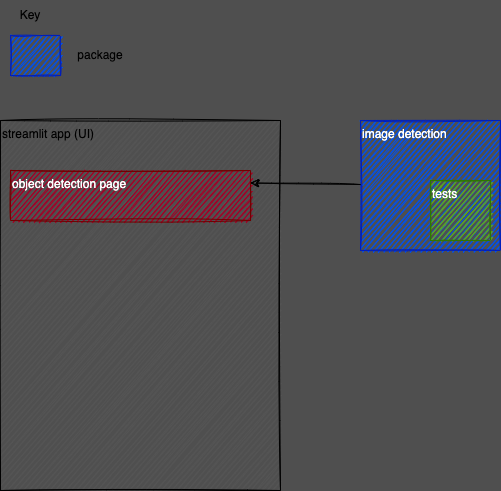

The diagram above was exported from draw.io. Its source (the exported page's mxGraphModel, read from the mxfile embedded in the PNG):
<mxGraphModel dx="556" dy="427" grid="1" gridSize="10" guides="1" tooltips="1" connect="1" arrows="1" fold="1" page="1" pageScale="1" pageWidth="850" pageHeight="1100" background="#4F4F4F" math="0" shadow="0">
  <root>
    <mxCell id="0" />
    <mxCell id="1" parent="0" />
    <mxCell id="2" value="streamlit app (UI)" style="rounded=0;whiteSpace=wrap;html=1;verticalAlign=top;align=left;glass=0;sketch=1;shadow=0;fillColor=#545454;" parent="1" vertex="1">
      <mxGeometry x="40" y="160" width="280" height="370" as="geometry" />
    </mxCell>
    <mxCell id="7" value="" style="group;sketch=1;" parent="1" vertex="1" connectable="0">
      <mxGeometry x="40" y="40" width="130" height="75" as="geometry" />
    </mxCell>
    <mxCell id="4" value="Key" style="text;html=1;strokeColor=none;fillColor=none;align=center;verticalAlign=middle;whiteSpace=wrap;rounded=0;shadow=0;glass=0;sketch=1;" parent="7" vertex="1">
      <mxGeometry width="60" height="30" as="geometry" />
    </mxCell>
    <mxCell id="5" value="package" style="text;html=1;strokeColor=none;fillColor=none;align=center;verticalAlign=middle;whiteSpace=wrap;rounded=0;shadow=0;glass=0;sketch=1;" parent="7" vertex="1">
      <mxGeometry x="70" y="40" width="60" height="30" as="geometry" />
    </mxCell>
    <mxCell id="6" value="" style="rounded=0;whiteSpace=wrap;html=1;verticalAlign=top;align=left;glass=0;sketch=1;shadow=0;fillColor=#0050ef;strokeColor=#001DBC;fontColor=#ffffff;" parent="7" vertex="1">
      <mxGeometry x="10" y="35" width="50" height="40" as="geometry" />
    </mxCell>
    <mxCell id="9" value="" style="group;sketch=1;" parent="1" vertex="1" connectable="0">
      <mxGeometry x="400" y="160" width="140" height="130" as="geometry" />
    </mxCell>
    <mxCell id="3" value="image detection" style="rounded=0;whiteSpace=wrap;html=1;verticalAlign=top;align=left;glass=0;sketch=1;shadow=0;fillColor=#0050ef;strokeColor=#001DBC;fontColor=#ffffff;" parent="9" vertex="1">
      <mxGeometry width="140" height="130" as="geometry" />
    </mxCell>
    <mxCell id="8" value="tests" style="rounded=0;whiteSpace=wrap;html=1;verticalAlign=top;align=left;glass=0;sketch=1;shadow=0;fillColor=#60a917;strokeColor=#2D7600;fontColor=#ffffff;" parent="9" vertex="1">
      <mxGeometry x="70" y="60" width="60" height="60" as="geometry" />
    </mxCell>
    <mxCell id="11" value="" style="group;sketch=1;" parent="1" vertex="1" connectable="0">
      <mxGeometry x="50" y="210" width="240" height="50" as="geometry" />
    </mxCell>
    <mxCell id="12" value="object detection page" style="rounded=0;whiteSpace=wrap;html=1;verticalAlign=top;align=left;glass=0;sketch=1;shadow=0;fillColor=#a20025;strokeColor=#6F0000;fontColor=#ffffff;" parent="11" vertex="1">
      <mxGeometry width="240" height="50" as="geometry" />
    </mxCell>
    <mxCell id="14" style="edgeStyle=none;html=1;entryX=1;entryY=0.25;entryDx=0;entryDy=0;sketch=1;" parent="1" source="3" target="12" edge="1">
      <mxGeometry relative="1" as="geometry" />
    </mxCell>
  </root>
</mxGraphModel>